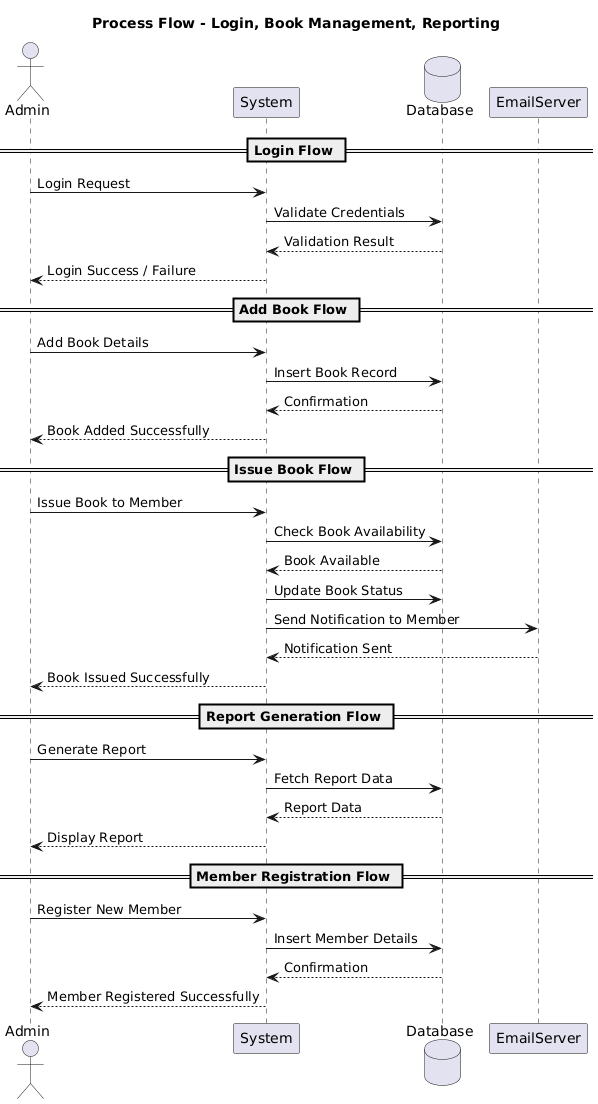

The diagram above was rendered by PlantUML. Its source (embedded in the PNG):
@startuml
title Process Flow - Login, Book Management, Reporting

actor Admin
participant System
database Database
participant EmailServer

== Login Flow ==
Admin -> System : Login Request
System -> Database : Validate Credentials
Database --> System : Validation Result
System --> Admin : Login Success / Failure

== Add Book Flow ==
Admin -> System : Add Book Details
System -> Database : Insert Book Record
Database --> System : Confirmation
System --> Admin : Book Added Successfully

== Issue Book Flow ==
Admin -> System : Issue Book to Member
System -> Database : Check Book Availability
Database --> System : Book Available
System -> Database : Update Book Status
System -> EmailServer : Send Notification to Member
EmailServer --> System : Notification Sent
System --> Admin : Book Issued Successfully

== Report Generation Flow ==
Admin -> System : Generate Report
System -> Database : Fetch Report Data
Database --> System : Report Data
System --> Admin : Display Report

== Member Registration Flow ==
Admin -> System : Register New Member
System -> Database : Insert Member Details
Database --> System : Confirmation
System --> Admin : Member Registered Successfully
@enduml